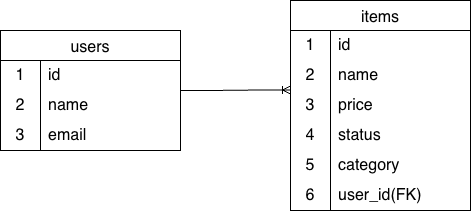

The diagram above was exported from draw.io. Its source (the exported page's mxGraphModel, read from the mxfile embedded in the PNG):
<mxGraphModel dx="976" dy="663" grid="1" gridSize="10" guides="1" tooltips="1" connect="1" arrows="1" fold="1" page="1" pageScale="1" pageWidth="850" pageHeight="1100" math="0" shadow="0">
  <root>
    <mxCell id="0" />
    <mxCell id="1" parent="0" />
    <mxCell id="ogvSMwJnijbHkno7JNPV-2" parent="1" style="shape=table;startSize=30;container=1;collapsible=0;childLayout=tableLayout;fixedRows=1;rowLines=0;fontStyle=0;strokeColor=default;fontSize=16;" value="users" vertex="1">
      <mxGeometry height="120" width="180" x="200" y="90" as="geometry" />
    </mxCell>
    <mxCell id="ogvSMwJnijbHkno7JNPV-3" parent="ogvSMwJnijbHkno7JNPV-2" style="shape=tableRow;horizontal=0;startSize=0;swimlaneHead=0;swimlaneBody=0;top=0;left=0;bottom=0;right=0;collapsible=0;dropTarget=0;fillColor=none;points=[[0,0.5],[1,0.5]];portConstraint=eastwest;strokeColor=inherit;fontSize=16;" value="" vertex="1">
      <mxGeometry height="30" width="180" y="30" as="geometry" />
    </mxCell>
    <mxCell id="ogvSMwJnijbHkno7JNPV-4" parent="ogvSMwJnijbHkno7JNPV-3" style="shape=partialRectangle;html=1;whiteSpace=wrap;connectable=0;fillColor=none;top=0;left=0;bottom=0;right=0;overflow=hidden;pointerEvents=1;strokeColor=inherit;fontSize=16;" value="1" vertex="1">
      <mxGeometry height="30" width="40" as="geometry">
        <mxRectangle height="30" width="40" as="alternateBounds" />
      </mxGeometry>
    </mxCell>
    <mxCell id="ogvSMwJnijbHkno7JNPV-5" parent="ogvSMwJnijbHkno7JNPV-3" style="shape=partialRectangle;html=1;whiteSpace=wrap;connectable=0;fillColor=none;top=0;left=0;bottom=0;right=0;align=left;spacingLeft=6;overflow=hidden;strokeColor=inherit;fontSize=16;" value="id" vertex="1">
      <mxGeometry height="30" width="140" x="40" as="geometry">
        <mxRectangle height="30" width="140" as="alternateBounds" />
      </mxGeometry>
    </mxCell>
    <mxCell id="ogvSMwJnijbHkno7JNPV-6" parent="ogvSMwJnijbHkno7JNPV-2" style="shape=tableRow;horizontal=0;startSize=0;swimlaneHead=0;swimlaneBody=0;top=0;left=0;bottom=0;right=0;collapsible=0;dropTarget=0;fillColor=none;points=[[0,0.5],[1,0.5]];portConstraint=eastwest;strokeColor=inherit;fontSize=16;" value="" vertex="1">
      <mxGeometry height="30" width="180" y="60" as="geometry" />
    </mxCell>
    <mxCell id="ogvSMwJnijbHkno7JNPV-7" parent="ogvSMwJnijbHkno7JNPV-6" style="shape=partialRectangle;html=1;whiteSpace=wrap;connectable=0;fillColor=none;top=0;left=0;bottom=0;right=0;overflow=hidden;strokeColor=inherit;fontSize=16;" value="2" vertex="1">
      <mxGeometry height="30" width="40" as="geometry">
        <mxRectangle height="30" width="40" as="alternateBounds" />
      </mxGeometry>
    </mxCell>
    <mxCell id="ogvSMwJnijbHkno7JNPV-8" parent="ogvSMwJnijbHkno7JNPV-6" style="shape=partialRectangle;html=1;whiteSpace=wrap;connectable=0;fillColor=none;top=0;left=0;bottom=0;right=0;align=left;spacingLeft=6;overflow=hidden;strokeColor=inherit;fontSize=16;" value="name" vertex="1">
      <mxGeometry height="30" width="140" x="40" as="geometry">
        <mxRectangle height="30" width="140" as="alternateBounds" />
      </mxGeometry>
    </mxCell>
    <mxCell id="ogvSMwJnijbHkno7JNPV-9" parent="ogvSMwJnijbHkno7JNPV-2" style="shape=tableRow;horizontal=0;startSize=0;swimlaneHead=0;swimlaneBody=0;top=0;left=0;bottom=0;right=0;collapsible=0;dropTarget=0;fillColor=none;points=[[0,0.5],[1,0.5]];portConstraint=eastwest;strokeColor=inherit;fontSize=16;" value="" vertex="1">
      <mxGeometry height="30" width="180" y="90" as="geometry" />
    </mxCell>
    <mxCell id="ogvSMwJnijbHkno7JNPV-10" parent="ogvSMwJnijbHkno7JNPV-9" style="shape=partialRectangle;html=1;whiteSpace=wrap;connectable=0;fillColor=none;top=0;left=0;bottom=0;right=0;overflow=hidden;strokeColor=inherit;fontSize=16;" value="3" vertex="1">
      <mxGeometry height="30" width="40" as="geometry">
        <mxRectangle height="30" width="40" as="alternateBounds" />
      </mxGeometry>
    </mxCell>
    <mxCell id="ogvSMwJnijbHkno7JNPV-11" parent="ogvSMwJnijbHkno7JNPV-9" style="shape=partialRectangle;html=1;whiteSpace=wrap;connectable=0;fillColor=none;top=0;left=0;bottom=0;right=0;align=left;spacingLeft=6;overflow=hidden;strokeColor=inherit;fontSize=16;" value="email" vertex="1">
      <mxGeometry height="30" width="140" x="40" as="geometry">
        <mxRectangle height="30" width="140" as="alternateBounds" />
      </mxGeometry>
    </mxCell>
    <mxCell id="ogvSMwJnijbHkno7JNPV-12" parent="1" style="shape=table;startSize=30;container=1;collapsible=0;childLayout=tableLayout;fixedRows=1;rowLines=0;fontStyle=0;strokeColor=default;fontSize=16;" value="items" vertex="1">
      <mxGeometry height="210" width="180" x="490" y="60" as="geometry" />
    </mxCell>
    <mxCell id="ogvSMwJnijbHkno7JNPV-13" parent="ogvSMwJnijbHkno7JNPV-12" style="shape=tableRow;horizontal=0;startSize=0;swimlaneHead=0;swimlaneBody=0;top=0;left=0;bottom=0;right=0;collapsible=0;dropTarget=0;fillColor=none;points=[[0,0.5],[1,0.5]];portConstraint=eastwest;strokeColor=inherit;fontSize=16;" value="" vertex="1">
      <mxGeometry height="30" width="180" y="30" as="geometry" />
    </mxCell>
    <mxCell id="ogvSMwJnijbHkno7JNPV-14" parent="ogvSMwJnijbHkno7JNPV-13" style="shape=partialRectangle;html=1;whiteSpace=wrap;connectable=0;fillColor=none;top=0;left=0;bottom=0;right=0;overflow=hidden;pointerEvents=1;strokeColor=inherit;fontSize=16;" value="1" vertex="1">
      <mxGeometry height="30" width="40" as="geometry">
        <mxRectangle height="30" width="40" as="alternateBounds" />
      </mxGeometry>
    </mxCell>
    <mxCell id="ogvSMwJnijbHkno7JNPV-15" parent="ogvSMwJnijbHkno7JNPV-13" style="shape=partialRectangle;html=1;whiteSpace=wrap;connectable=0;fillColor=none;top=0;left=0;bottom=0;right=0;align=left;spacingLeft=6;overflow=hidden;strokeColor=inherit;fontSize=16;" value="id" vertex="1">
      <mxGeometry height="30" width="140" x="40" as="geometry">
        <mxRectangle height="30" width="140" as="alternateBounds" />
      </mxGeometry>
    </mxCell>
    <mxCell id="ogvSMwJnijbHkno7JNPV-16" parent="ogvSMwJnijbHkno7JNPV-12" style="shape=tableRow;horizontal=0;startSize=0;swimlaneHead=0;swimlaneBody=0;top=0;left=0;bottom=0;right=0;collapsible=0;dropTarget=0;fillColor=none;points=[[0,0.5],[1,0.5]];portConstraint=eastwest;strokeColor=inherit;fontSize=16;" value="" vertex="1">
      <mxGeometry height="30" width="180" y="60" as="geometry" />
    </mxCell>
    <mxCell id="ogvSMwJnijbHkno7JNPV-17" parent="ogvSMwJnijbHkno7JNPV-16" style="shape=partialRectangle;html=1;whiteSpace=wrap;connectable=0;fillColor=none;top=0;left=0;bottom=0;right=0;overflow=hidden;strokeColor=inherit;fontSize=16;" value="2" vertex="1">
      <mxGeometry height="30" width="40" as="geometry">
        <mxRectangle height="30" width="40" as="alternateBounds" />
      </mxGeometry>
    </mxCell>
    <mxCell id="ogvSMwJnijbHkno7JNPV-18" parent="ogvSMwJnijbHkno7JNPV-16" style="shape=partialRectangle;html=1;whiteSpace=wrap;connectable=0;fillColor=none;top=0;left=0;bottom=0;right=0;align=left;spacingLeft=6;overflow=hidden;strokeColor=inherit;fontSize=16;" value="name" vertex="1">
      <mxGeometry height="30" width="140" x="40" as="geometry">
        <mxRectangle height="30" width="140" as="alternateBounds" />
      </mxGeometry>
    </mxCell>
    <mxCell id="ogvSMwJnijbHkno7JNPV-19" parent="ogvSMwJnijbHkno7JNPV-12" style="shape=tableRow;horizontal=0;startSize=0;swimlaneHead=0;swimlaneBody=0;top=0;left=0;bottom=0;right=0;collapsible=0;dropTarget=0;fillColor=none;points=[[0,0.5],[1,0.5]];portConstraint=eastwest;strokeColor=inherit;fontSize=16;" value="" vertex="1">
      <mxGeometry height="30" width="180" y="90" as="geometry" />
    </mxCell>
    <mxCell id="ogvSMwJnijbHkno7JNPV-20" parent="ogvSMwJnijbHkno7JNPV-19" style="shape=partialRectangle;html=1;whiteSpace=wrap;connectable=0;fillColor=none;top=0;left=0;bottom=0;right=0;overflow=hidden;strokeColor=inherit;fontSize=16;" value="3" vertex="1">
      <mxGeometry height="30" width="40" as="geometry">
        <mxRectangle height="30" width="40" as="alternateBounds" />
      </mxGeometry>
    </mxCell>
    <mxCell id="ogvSMwJnijbHkno7JNPV-21" parent="ogvSMwJnijbHkno7JNPV-19" style="shape=partialRectangle;html=1;whiteSpace=wrap;connectable=0;fillColor=none;top=0;left=0;bottom=0;right=0;align=left;spacingLeft=6;overflow=hidden;strokeColor=inherit;fontSize=16;" value="price" vertex="1">
      <mxGeometry height="30" width="140" x="40" as="geometry">
        <mxRectangle height="30" width="140" as="alternateBounds" />
      </mxGeometry>
    </mxCell>
    <mxCell id="ogvSMwJnijbHkno7JNPV-22" parent="ogvSMwJnijbHkno7JNPV-12" style="shape=tableRow;horizontal=0;startSize=0;swimlaneHead=0;swimlaneBody=0;top=0;left=0;bottom=0;right=0;collapsible=0;dropTarget=0;fillColor=none;points=[[0,0.5],[1,0.5]];portConstraint=eastwest;strokeColor=inherit;fontSize=16;" value="" vertex="1">
      <mxGeometry height="30" width="180" y="120" as="geometry" />
    </mxCell>
    <mxCell id="ogvSMwJnijbHkno7JNPV-23" parent="ogvSMwJnijbHkno7JNPV-22" style="shape=partialRectangle;html=1;whiteSpace=wrap;connectable=0;fillColor=none;top=0;left=0;bottom=0;right=0;overflow=hidden;strokeColor=inherit;fontSize=16;" value="4" vertex="1">
      <mxGeometry height="30" width="40" as="geometry">
        <mxRectangle height="30" width="40" as="alternateBounds" />
      </mxGeometry>
    </mxCell>
    <mxCell id="ogvSMwJnijbHkno7JNPV-24" parent="ogvSMwJnijbHkno7JNPV-22" style="shape=partialRectangle;html=1;whiteSpace=wrap;connectable=0;fillColor=none;top=0;left=0;bottom=0;right=0;align=left;spacingLeft=6;overflow=hidden;strokeColor=inherit;fontSize=16;" value="status" vertex="1">
      <mxGeometry height="30" width="140" x="40" as="geometry">
        <mxRectangle height="30" width="140" as="alternateBounds" />
      </mxGeometry>
    </mxCell>
    <mxCell id="ogvSMwJnijbHkno7JNPV-25" parent="ogvSMwJnijbHkno7JNPV-12" style="shape=tableRow;horizontal=0;startSize=0;swimlaneHead=0;swimlaneBody=0;top=0;left=0;bottom=0;right=0;collapsible=0;dropTarget=0;fillColor=none;points=[[0,0.5],[1,0.5]];portConstraint=eastwest;strokeColor=inherit;fontSize=16;" value="" vertex="1">
      <mxGeometry height="30" width="180" y="150" as="geometry" />
    </mxCell>
    <mxCell id="ogvSMwJnijbHkno7JNPV-26" parent="ogvSMwJnijbHkno7JNPV-25" style="shape=partialRectangle;html=1;whiteSpace=wrap;connectable=0;fillColor=none;top=0;left=0;bottom=0;right=0;overflow=hidden;strokeColor=inherit;fontSize=16;" value="5" vertex="1">
      <mxGeometry height="30" width="40" as="geometry">
        <mxRectangle height="30" width="40" as="alternateBounds" />
      </mxGeometry>
    </mxCell>
    <mxCell id="ogvSMwJnijbHkno7JNPV-27" parent="ogvSMwJnijbHkno7JNPV-25" style="shape=partialRectangle;html=1;whiteSpace=wrap;connectable=0;fillColor=none;top=0;left=0;bottom=0;right=0;align=left;spacingLeft=6;overflow=hidden;strokeColor=inherit;fontSize=16;" value="category" vertex="1">
      <mxGeometry height="30" width="140" x="40" as="geometry">
        <mxRectangle height="30" width="140" as="alternateBounds" />
      </mxGeometry>
    </mxCell>
    <mxCell id="ogvSMwJnijbHkno7JNPV-28" parent="ogvSMwJnijbHkno7JNPV-12" style="shape=tableRow;horizontal=0;startSize=0;swimlaneHead=0;swimlaneBody=0;top=0;left=0;bottom=0;right=0;collapsible=0;dropTarget=0;fillColor=none;points=[[0,0.5],[1,0.5]];portConstraint=eastwest;strokeColor=inherit;fontSize=16;" value="" vertex="1">
      <mxGeometry height="30" width="180" y="180" as="geometry" />
    </mxCell>
    <mxCell id="ogvSMwJnijbHkno7JNPV-29" parent="ogvSMwJnijbHkno7JNPV-28" style="shape=partialRectangle;html=1;whiteSpace=wrap;connectable=0;fillColor=none;top=0;left=0;bottom=0;right=0;overflow=hidden;strokeColor=inherit;fontSize=16;" value="6" vertex="1">
      <mxGeometry height="30" width="40" as="geometry">
        <mxRectangle height="30" width="40" as="alternateBounds" />
      </mxGeometry>
    </mxCell>
    <mxCell id="ogvSMwJnijbHkno7JNPV-30" parent="ogvSMwJnijbHkno7JNPV-28" style="shape=partialRectangle;html=1;whiteSpace=wrap;connectable=0;fillColor=none;top=0;left=0;bottom=0;right=0;align=left;spacingLeft=6;overflow=hidden;strokeColor=inherit;fontSize=16;" value="user_id(FK)" vertex="1">
      <mxGeometry height="30" width="140" x="40" as="geometry">
        <mxRectangle height="30" width="140" as="alternateBounds" />
      </mxGeometry>
    </mxCell>
    <mxCell id="ogvSMwJnijbHkno7JNPV-31" edge="1" parent="1" style="edgeStyle=entityRelationEdgeStyle;fontSize=12;html=1;endArrow=ERoneToMany;rounded=0;" value="">
      <mxGeometry height="100" relative="1" width="100" as="geometry">
        <mxPoint x="380" y="150" as="sourcePoint" />
        <mxPoint x="490" y="149.5" as="targetPoint" />
      </mxGeometry>
    </mxCell>
  </root>
</mxGraphModel>